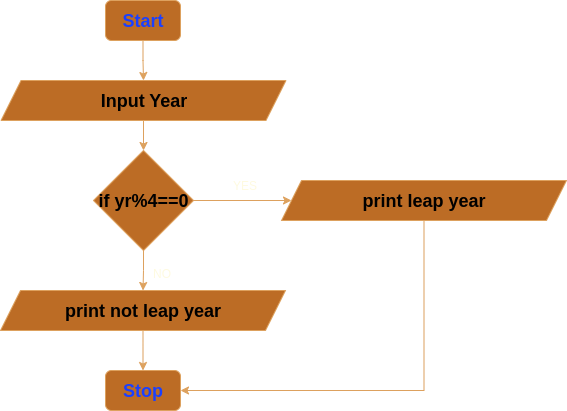

The diagram above was exported from draw.io. Its source (the exported page's mxGraphModel, read from the mxfile embedded in the PNG):
<mxGraphModel dx="1151" dy="1226" grid="1" gridSize="10" guides="1" tooltips="1" connect="1" arrows="1" fold="1" page="1" pageScale="1" pageWidth="850" pageHeight="1100" math="0" shadow="0">
  <root>
    <mxCell id="0" />
    <mxCell id="1" parent="0" />
    <mxCell id="HjPsi67ec-WtpihmbVwu-2" value="" style="edgeStyle=orthogonalEdgeStyle;rounded=0;orthogonalLoop=1;jettySize=auto;html=1;strokeColor=#DDA15E;fontColor=#FEFAE0;fillColor=#BC6C25;entryX=0.5;entryY=0;entryDx=0;entryDy=0;" edge="1" parent="1" source="HjPsi67ec-WtpihmbVwu-3" target="HjPsi67ec-WtpihmbVwu-5">
      <mxGeometry relative="1" as="geometry">
        <mxPoint x="332.5" y="230" as="targetPoint" />
      </mxGeometry>
    </mxCell>
    <mxCell id="HjPsi67ec-WtpihmbVwu-3" value="&lt;font style=&quot;font-size: 18px; color: light-dark(rgb(26, 64, 255), rgb(0, 0, 0));&quot;&gt;&lt;b&gt;Start&lt;/b&gt;&lt;/font&gt;" style="rounded=1;whiteSpace=wrap;html=1;labelBackgroundColor=none;fillColor=#BC6C25;strokeColor=#DDA15E;fontColor=#FEFAE0;" vertex="1" parent="1">
      <mxGeometry x="294" y="160" width="75" height="40" as="geometry" />
    </mxCell>
    <mxCell id="HjPsi67ec-WtpihmbVwu-4" value="" style="edgeStyle=orthogonalEdgeStyle;rounded=0;orthogonalLoop=1;jettySize=auto;html=1;strokeColor=#DDA15E;fontColor=#FEFAE0;fillColor=#BC6C25;" edge="1" parent="1" source="HjPsi67ec-WtpihmbVwu-5" target="HjPsi67ec-WtpihmbVwu-11">
      <mxGeometry relative="1" as="geometry" />
    </mxCell>
    <mxCell id="HjPsi67ec-WtpihmbVwu-5" value="&lt;b style=&quot;color: rgb(0, 0, 0); font-size: 18px;&quot;&gt;Input Year&lt;/b&gt;" style="shape=parallelogram;perimeter=parallelogramPerimeter;whiteSpace=wrap;html=1;fixedSize=1;labelBackgroundColor=none;fillColor=#BC6C25;strokeColor=#DDA15E;fontColor=#FEFAE0;" vertex="1" parent="1">
      <mxGeometry x="189.5" y="240" width="285" height="40" as="geometry" />
    </mxCell>
    <mxCell id="HjPsi67ec-WtpihmbVwu-26" style="edgeStyle=orthogonalEdgeStyle;rounded=0;orthogonalLoop=1;jettySize=auto;html=1;exitX=1;exitY=0.5;exitDx=0;exitDy=0;entryX=0;entryY=0.5;entryDx=0;entryDy=0;strokeColor=#DDA15E;fontColor=#FEFAE0;fillColor=#BC6C25;" edge="1" parent="1" source="HjPsi67ec-WtpihmbVwu-11" target="HjPsi67ec-WtpihmbVwu-25">
      <mxGeometry relative="1" as="geometry" />
    </mxCell>
    <mxCell id="HjPsi67ec-WtpihmbVwu-27" value="" style="edgeStyle=orthogonalEdgeStyle;rounded=0;orthogonalLoop=1;jettySize=auto;html=1;strokeColor=#DDA15E;fontColor=#FEFAE0;fillColor=#BC6C25;" edge="1" parent="1" source="HjPsi67ec-WtpihmbVwu-11" target="HjPsi67ec-WtpihmbVwu-13">
      <mxGeometry relative="1" as="geometry" />
    </mxCell>
    <mxCell id="HjPsi67ec-WtpihmbVwu-11" value="&lt;b style=&quot;color: rgb(0, 0, 0); font-size: 18px;&quot;&gt;if yr%4==0&lt;/b&gt;" style="rhombus;whiteSpace=wrap;html=1;strokeColor=#DDA15E;fontColor=#FEFAE0;fillColor=#BC6C25;labelBackgroundColor=none;" vertex="1" parent="1">
      <mxGeometry x="282" y="310" width="100" height="100" as="geometry" />
    </mxCell>
    <mxCell id="HjPsi67ec-WtpihmbVwu-12" value="" style="edgeStyle=orthogonalEdgeStyle;rounded=0;orthogonalLoop=1;jettySize=auto;html=1;strokeColor=#DDA15E;fontColor=default;fillColor=#BC6C25;labelBackgroundColor=none;" edge="1" parent="1" source="HjPsi67ec-WtpihmbVwu-13" target="HjPsi67ec-WtpihmbVwu-14">
      <mxGeometry relative="1" as="geometry" />
    </mxCell>
    <mxCell id="HjPsi67ec-WtpihmbVwu-13" value="&lt;b style=&quot;color: rgb(0, 0, 0); font-size: 18px;&quot;&gt;print not leap year&lt;/b&gt;" style="shape=parallelogram;perimeter=parallelogramPerimeter;whiteSpace=wrap;html=1;fixedSize=1;labelBackgroundColor=none;fillColor=#BC6C25;strokeColor=#DDA15E;fontColor=#FEFAE0;" vertex="1" parent="1">
      <mxGeometry x="189" y="450" width="285" height="40" as="geometry" />
    </mxCell>
    <mxCell id="HjPsi67ec-WtpihmbVwu-14" value="&lt;font style=&quot;font-size: 18px; color: light-dark(rgb(26, 64, 255), rgb(0, 0, 0));&quot;&gt;&lt;b&gt;Stop&lt;/b&gt;&lt;/font&gt;" style="rounded=1;whiteSpace=wrap;html=1;labelBackgroundColor=none;fillColor=#BC6C25;strokeColor=#DDA15E;fontColor=#FEFAE0;" vertex="1" parent="1">
      <mxGeometry x="294" y="530" width="75" height="40" as="geometry" />
    </mxCell>
    <mxCell id="HjPsi67ec-WtpihmbVwu-16" value="YES" style="text;html=1;align=center;verticalAlign=middle;resizable=0;points=[];autosize=1;strokeColor=none;fillColor=none;labelBackgroundColor=none;fontColor=#FEFAE0;" vertex="1" parent="1">
      <mxGeometry x="408" y="330" width="50" height="30" as="geometry" />
    </mxCell>
    <mxCell id="HjPsi67ec-WtpihmbVwu-31" style="edgeStyle=orthogonalEdgeStyle;rounded=0;orthogonalLoop=1;jettySize=auto;html=1;strokeColor=#DDA15E;fontColor=#FEFAE0;fillColor=#BC6C25;entryX=1;entryY=0.5;entryDx=0;entryDy=0;" edge="1" parent="1" source="HjPsi67ec-WtpihmbVwu-25" target="HjPsi67ec-WtpihmbVwu-14">
      <mxGeometry relative="1" as="geometry">
        <mxPoint x="612.5" y="560" as="targetPoint" />
        <Array as="points">
          <mxPoint x="613" y="550" />
        </Array>
      </mxGeometry>
    </mxCell>
    <mxCell id="HjPsi67ec-WtpihmbVwu-25" value="&lt;b style=&quot;color: rgb(0, 0, 0); font-size: 18px;&quot;&gt;print leap year&lt;/b&gt;" style="shape=parallelogram;perimeter=parallelogramPerimeter;whiteSpace=wrap;html=1;fixedSize=1;labelBackgroundColor=none;fillColor=#BC6C25;strokeColor=#DDA15E;fontColor=#FEFAE0;" vertex="1" parent="1">
      <mxGeometry x="470" y="340" width="285" height="40" as="geometry" />
    </mxCell>
    <mxCell id="HjPsi67ec-WtpihmbVwu-28" value="NO" style="text;html=1;align=center;verticalAlign=middle;resizable=0;points=[];autosize=1;strokeColor=none;fillColor=none;fontColor=#FEFAE0;" vertex="1" parent="1">
      <mxGeometry x="330" y="418" width="40" height="30" as="geometry" />
    </mxCell>
  </root>
</mxGraphModel>